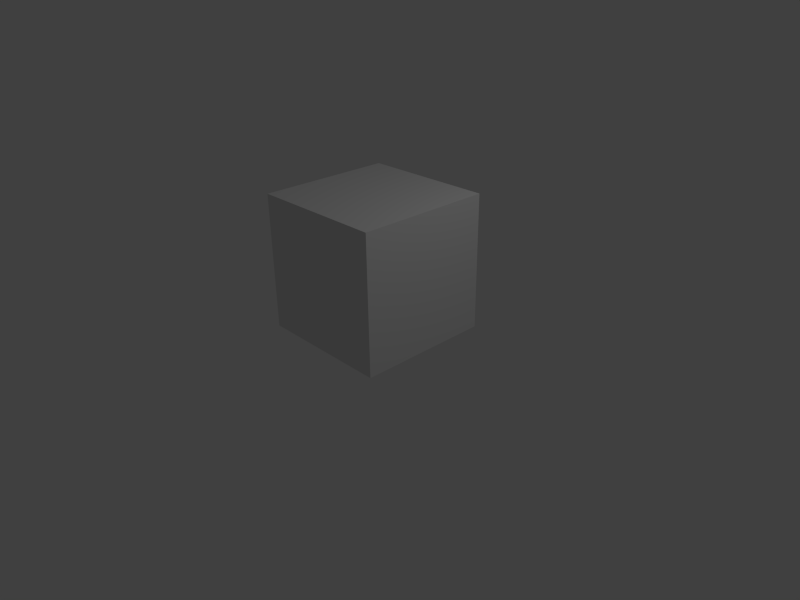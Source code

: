 # Source: animation-tests.blend  (saved by Blender 2.56.1; exported with 4.5.12 LTS)
import bpy
from mathutils import Matrix  # noqa: F401  (used for matrix-valued properties, if any)

bpy.ops.wm.read_factory_settings(use_empty=True)
scene = bpy.context.scene
scene.name = 'Scene'

# ---- collections
col_collection_1 = bpy.data.collections.new('Collection 1'); scene.collection.children.link(col_collection_1)

# ---- materials (node trees are filled in below, after node groups)
mat_material = bpy.data.materials.new('Material')
mat_material.alpha_threshold = 0.0
mat_material.use_transparent_shadow = False
mat_material.roughness = 0.5
mat_material.line_color = (0.0, 0.0, 0.0, 1.0)

# ---- material node trees

# ---- world
world_world = bpy.data.worlds.new('World'); scene.world = world_world
world_world.color = (0.05088, 0.05088, 0.05088)
world_world.use_sun_shadow = False
world_world.sun_shadow_jitter_overblur = 0.0
world_world.cycles.sampling_method = 'MANUAL'
world_world.cycles.sample_map_resolution = 256

# ---- cameras
cam_camera = bpy.data.cameras.new('Camera')
cam_camera.clip_end = 100.0
cam_camera.lens = 35.0
cam_camera.ortho_scale = 7.314
cam_camera.dof.focus_distance = 0.0
cam_camera.dof.aperture_fstop = 128.0

# ---- lights
light_spot = bpy.data.lights.new('Spot', 'POINT')
light_spot.transmission_factor = 0.0
light_spot.cutoff_distance = 30.0
light_spot.energy = 100.0
light_spot.shadow_buffer_clip_start = 1.001
light_spot.shadow_soft_size = 1.0
light_spot.shadow_maximum_resolution = 0.006
light_spot.use_absolute_resolution = True
light_spot.cycles.use_multiple_importance_sampling = False

# ---- meshes
me_cube = bpy.data.meshes.new('Cube')
me_cube.from_pydata([(1.0, 1.0, -1.0), (1.0, -1.0, -1.0), (-1.0, -1.0, -1.0), (-1.0, 1.0, -1.0), (1.0, 1.0, 1.0), (1.0, -1.0, 1.0), (-1.0, -1.0, 1.0), (-1.0, 1.0, 1.0)], [], [(0, 1, 2, 3), (4, 7, 6, 5), (0, 4, 5, 1), (1, 5, 6, 2), (2, 6, 7, 3), (4, 0, 3, 7)])
_uv = me_cube.uv_layers.new(name='UVTex')
_uv.uv.foreach_set('vector', [0.0, 0.0, 0.0, -1.0, -1.0, -1.0, -1.0, 2.384e-07, 2.384e-07, 1.0, -1.0, 1.0, -1.0, 1.788e-07, -3.576e-07, -2.98e-07, 0.0, 0.5, -2.384e-07, 1.5, -1.0, 1.5, -1.0, 0.5, 0.0, 0.5, -3.576e-07, 1.5, -1.0, 1.5, -1.0, 0.5, 8.941e-08, 0.5, 1.788e-07, 1.5, 1.0, 1.5, 1.0, 0.5, 2.384e-07, 0.5, 0.0, -0.5, -1.0, -0.5, -1.0, 0.5])
me_cube.materials.append(mat_material)
me_cube.use_remesh_preserve_volume = False
me_cube.use_remesh_preserve_attributes = False
me_cube.use_mirror_vertex_groups = False
me_cube.update()
arm_armature = bpy.data.armatures.new('Armature')  # bones are not reproduced

# ---- objects
ob_armature = bpy.data.objects.new('Armature', arm_armature)
ob_cube = bpy.data.objects.new('Cube', me_cube)
ob_lamp = bpy.data.objects.new('Lamp', light_spot)
ob_camera = bpy.data.objects.new('Camera', cam_camera)

# ---- transforms, parenting, visibility, modifiers, constraints
ob_armature.location = (0.0, 0.0, 0.0)
ob_armature.show_in_front = True
ob_armature.lineart.crease_threshold = 0.0
ob_cube.location = (0.0, 0.0, 1.0)
ob_cube.lineart.crease_threshold = 0.0
_vg = ob_cube.vertex_groups.new(name='Bone1')
for _i, _w in zip([0, 1, 2, 3, 4, 5, 6, 7], [0.8468, 0.8584, 0.8468, 0.8584, 0.1532, 0.1416, 0.1532, 0.1416]): _vg.add([_i], _w, 'REPLACE')
_vg = ob_cube.vertex_groups.new(name='Bone2')
for _i, _w in zip([0, 1, 2, 3, 4, 5, 6, 7], [0.0, 1.177e-22, 6.042e-33, 1.95e-08, 1.0, 1.0, 1.0, 1.0]): _vg.add([_i], _w, 'REPLACE')
_m = ob_cube.modifiers.new('Armature', 'ARMATURE')
_m.object = ob_armature
_m.use_bone_envelopes = True
ob_lamp.location = (4.076, 1.005, 5.904)
ob_lamp.rotation_euler = (0.6503, 0.05522, 1.866)
ob_lamp.lock_rotations_4d = False
ob_lamp.empty_display_type = 'ARROWS'
ob_lamp.color = (0.0, 0.0, 0.0, 0.0)
ob_lamp.lineart.crease_threshold = 0.0
ob_camera.location = (7.481, -6.508, 5.344)
ob_camera.rotation_euler = (1.109, 0.01082, 0.8149)
ob_camera.lock_rotations_4d = False
ob_camera.empty_display_type = 'ARROWS'
ob_camera.color = (0.0, 0.0, 0.0, 0.0)
ob_camera.display_type = 'WIRE'
ob_camera.lineart.crease_threshold = 0.0

# ---- collection membership
col_collection_1.objects.link(ob_armature)
col_collection_1.objects.link(ob_cube)
col_collection_1.objects.link(ob_lamp)
col_collection_1.objects.link(ob_camera)

# ---- scene / render settings (as saved in the file)
scene.camera = ob_camera
scene.frame_start = 1; scene.frame_end = 100; scene.frame_set(100)
scene.render.engine = 'BLENDER_EEVEE_NEXT'
scene.render.image_settings.color_mode = 'RGB'
scene.render.image_settings.compression = 90
scene.render.resolution_x = 800
scene.render.resolution_y = 600
scene.render.pixel_aspect_x = 100.0
scene.render.pixel_aspect_y = 100.0
scene.render.fps = 30
scene.render.dither_intensity = 0.0
scene.render.bake_margin = 2
scene.render.bake_bias = 0.0
scene.cycles.use_denoising = False
scene.cycles.samples = 10
scene.cycles.sampling_pattern = 'TABULATED_SOBOL'
scene.cycles.light_sampling_threshold = 0.0
scene.cycles.use_adaptive_sampling = False
scene.cycles.use_light_tree = False
scene.cycles.blur_glossy = 0.0
scene.cycles.volume_bounces = 1
scene.cycles.pixel_filter_type = 'GAUSSIAN'
scene.cycles.sample_clamp_indirect = 0.0
scene.view_settings.view_transform = 'Standard'
bpy.context.view_layer.update()

